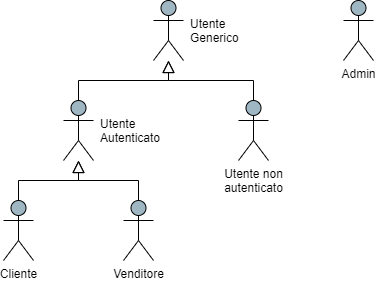

The diagram above was exported from draw.io. Its source (the exported page's mxGraphModel, read from the mxfile embedded in the PNG):
<mxGraphModel dx="1422" dy="762" grid="1" gridSize="10" guides="1" tooltips="1" connect="1" arrows="1" fold="1" page="1" pageScale="1" pageWidth="850" pageHeight="1100" math="0" shadow="0">
  <root>
    <mxCell id="0" />
    <mxCell id="1" parent="0" />
    <mxCell id="PQrEnpCecXxTr3KQRZIZ-6" style="edgeStyle=orthogonalEdgeStyle;rounded=0;orthogonalLoop=1;jettySize=auto;html=1;endArrow=block;endFill=0;endSize=10;" edge="1" parent="1" source="91bnOnWIWstpu17TpPb4-1" target="PQrEnpCecXxTr3KQRZIZ-2">
      <mxGeometry relative="1" as="geometry">
        <Array as="points">
          <mxPoint x="205" y="340" />
          <mxPoint x="265" y="340" />
        </Array>
      </mxGeometry>
    </mxCell>
    <mxCell id="91bnOnWIWstpu17TpPb4-1" value="Cliente" style="shape=umlActor;verticalLabelPosition=bottom;verticalAlign=top;html=1;fillColor=#9FB6C3;" parent="1" vertex="1">
      <mxGeometry x="190" y="360" width="30" height="60" as="geometry" />
    </mxCell>
    <mxCell id="PQrEnpCecXxTr3KQRZIZ-7" style="edgeStyle=orthogonalEdgeStyle;rounded=0;orthogonalLoop=1;jettySize=auto;html=1;endArrow=block;endFill=0;endSize=10;" edge="1" parent="1" source="SifAmWLryjRC5N8ICOj_-1" target="PQrEnpCecXxTr3KQRZIZ-2">
      <mxGeometry relative="1" as="geometry">
        <Array as="points">
          <mxPoint x="325" y="340" />
          <mxPoint x="265" y="340" />
        </Array>
      </mxGeometry>
    </mxCell>
    <mxCell id="SifAmWLryjRC5N8ICOj_-1" value="Venditore&lt;br&gt;" style="shape=umlActor;verticalLabelPosition=bottom;verticalAlign=top;html=1;fillColor=#9FB6C3;" parent="1" vertex="1">
      <mxGeometry x="310" y="360" width="30" height="60" as="geometry" />
    </mxCell>
    <mxCell id="PQrEnpCecXxTr3KQRZIZ-8" style="edgeStyle=orthogonalEdgeStyle;rounded=0;orthogonalLoop=1;jettySize=auto;html=1;endArrow=block;endFill=0;endSize=10;" edge="1" parent="1" source="PQrEnpCecXxTr3KQRZIZ-2" target="PQrEnpCecXxTr3KQRZIZ-4">
      <mxGeometry relative="1" as="geometry">
        <Array as="points">
          <mxPoint x="265" y="240" />
          <mxPoint x="355" y="240" />
        </Array>
      </mxGeometry>
    </mxCell>
    <mxCell id="PQrEnpCecXxTr3KQRZIZ-2" value="Utente&lt;br&gt;Autenticato" style="shape=umlActor;verticalLabelPosition=middle;verticalAlign=middle;html=1;fillColor=#9FB6C3;labelPosition=right;align=left;spacing=7;" vertex="1" parent="1">
      <mxGeometry x="250" y="260" width="30" height="60" as="geometry" />
    </mxCell>
    <mxCell id="PQrEnpCecXxTr3KQRZIZ-9" style="edgeStyle=orthogonalEdgeStyle;rounded=0;orthogonalLoop=1;jettySize=auto;html=1;endArrow=block;endFill=0;endSize=10;" edge="1" parent="1" source="PQrEnpCecXxTr3KQRZIZ-3" target="PQrEnpCecXxTr3KQRZIZ-4">
      <mxGeometry relative="1" as="geometry">
        <Array as="points">
          <mxPoint x="440" y="240" />
          <mxPoint x="355" y="240" />
        </Array>
      </mxGeometry>
    </mxCell>
    <mxCell id="PQrEnpCecXxTr3KQRZIZ-3" value="Utente non&lt;br&gt;autenticato" style="shape=umlActor;verticalLabelPosition=bottom;verticalAlign=top;html=1;fillColor=#9FB6C3;labelPosition=center;align=center;spacing=2;" vertex="1" parent="1">
      <mxGeometry x="425" y="260" width="30" height="60" as="geometry" />
    </mxCell>
    <mxCell id="PQrEnpCecXxTr3KQRZIZ-4" value="Utente&lt;br&gt;Generico" style="shape=umlActor;verticalLabelPosition=middle;verticalAlign=middle;html=1;fillColor=#9FB6C3;labelPosition=right;align=left;spacing=7;" vertex="1" parent="1">
      <mxGeometry x="340" y="160" width="30" height="60" as="geometry" />
    </mxCell>
    <mxCell id="PQrEnpCecXxTr3KQRZIZ-5" value="Admin" style="shape=umlActor;verticalLabelPosition=bottom;verticalAlign=top;html=1;fillColor=#9FB6C3;" vertex="1" parent="1">
      <mxGeometry x="530" y="160" width="30" height="60" as="geometry" />
    </mxCell>
  </root>
</mxGraphModel>